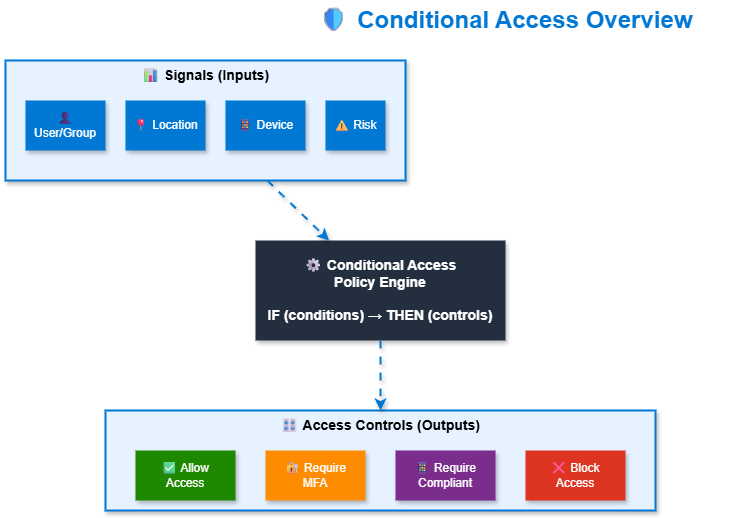

The diagram above was exported from draw.io. Its source (the exported page's mxGraphModel, read from the mxfile embedded in the PNG):
<mxGraphModel dx="1426" dy="635" grid="1" gridSize="10" guides="1" tooltips="1" connect="1" arrows="1" fold="1" page="1" pageScale="1" pageWidth="1200" pageHeight="800" math="0" shadow="1">
  <root>
    <mxCell id="0" />
    <mxCell id="1" parent="0" />
    <mxCell id="title" value="🛡 Conditional Access Overview" style="text;html=1;strokeColor=none;fillColor=none;align=center;verticalAlign=middle;whiteSpace=wrap;rounded=0;fontSize=24;fontStyle=1;fontColor=#0078D4;" parent="1" vertex="1">
      <mxGeometry x="350" y="20" width="500" height="40" as="geometry" />
    </mxCell>
    <mxCell id="signals-container" value="📊 Signals (Inputs)" style="rounded=0;whiteSpace=wrap;html=1;fillColor=#E6F2FF;strokeColor=#0078D4;strokeWidth=2;shadow=1;verticalAlign=top;fontStyle=1;fontSize=14;" parent="1" vertex="1">
      <mxGeometry x="100" y="80" width="400" height="120" as="geometry" />
    </mxCell>
    <mxCell id="signal1" value="👤 User/Group" style="rounded=0;whiteSpace=wrap;html=1;fillColor=#0078D4;strokeColor=none;fontColor=#FFFFFF;shadow=1;" parent="1" vertex="1">
      <mxGeometry x="120" y="120" width="80" height="50" as="geometry" />
    </mxCell>
    <mxCell id="signal2" value="📍 Location" style="rounded=0;whiteSpace=wrap;html=1;fillColor=#0078D4;strokeColor=none;fontColor=#FFFFFF;shadow=1;" parent="1" vertex="1">
      <mxGeometry x="220" y="120" width="80" height="50" as="geometry" />
    </mxCell>
    <mxCell id="signal3" value="📱 Device" style="rounded=0;whiteSpace=wrap;html=1;fillColor=#0078D4;strokeColor=none;fontColor=#FFFFFF;shadow=1;" parent="1" vertex="1">
      <mxGeometry x="320" y="120" width="80" height="50" as="geometry" />
    </mxCell>
    <mxCell id="signal4" value="⚠ Risk" style="rounded=0;whiteSpace=wrap;html=1;fillColor=#0078D4;strokeColor=none;fontColor=#FFFFFF;shadow=1;" parent="1" vertex="1">
      <mxGeometry x="420" y="120" width="60" height="50" as="geometry" />
    </mxCell>
    <mxCell id="engine" value="⚙ Conditional Access&#10;Policy Engine&#10;&#10;IF (conditions) → THEN (controls)" style="rounded=0;whiteSpace=wrap;html=1;fillColor=#232F3E;strokeColor=none;fontColor=#FFFFFF;shadow=1;fontSize=14;fontStyle=1;" parent="1" vertex="1">
      <mxGeometry x="350" y="260" width="250" height="100" as="geometry" />
    </mxCell>
    <mxCell id="arrow-to-engine" style="endArrow=classic;html=1;strokeWidth=2;strokeColor=#0078D4;flowAnimation=1;shadow=1;" parent="1" source="signals-container" target="engine" edge="1">
      <mxGeometry relative="1" as="geometry" />
    </mxCell>
    <mxCell id="controls-container" value="🎛 Access Controls (Outputs)" style="rounded=0;whiteSpace=wrap;html=1;fillColor=#E6F2FF;strokeColor=#0078D4;strokeWidth=2;shadow=1;verticalAlign=top;fontStyle=1;fontSize=14;" parent="1" vertex="1">
      <mxGeometry x="200" y="430" width="550" height="100" as="geometry" />
    </mxCell>
    <mxCell id="allow" value="✅ Allow&#10;Access" style="rounded=0;whiteSpace=wrap;html=1;fillColor=#1E8900;strokeColor=none;fontColor=#FFFFFF;shadow=1;" parent="1" vertex="1">
      <mxGeometry x="230" y="470" width="100" height="50" as="geometry" />
    </mxCell>
    <mxCell id="mfa" value="🔐 Require&#10;MFA" style="rounded=0;whiteSpace=wrap;html=1;fillColor=#FF8C00;strokeColor=none;fontColor=#FFFFFF;shadow=1;" parent="1" vertex="1">
      <mxGeometry x="360" y="470" width="100" height="50" as="geometry" />
    </mxCell>
    <mxCell id="compliant" value="📱 Require&#10;Compliant" style="rounded=0;whiteSpace=wrap;html=1;fillColor=#7B2D8E;strokeColor=none;fontColor=#FFFFFF;shadow=1;" parent="1" vertex="1">
      <mxGeometry x="490" y="470" width="100" height="50" as="geometry" />
    </mxCell>
    <mxCell id="block" value="❌ Block&#10;Access" style="rounded=0;whiteSpace=wrap;html=1;fillColor=#DD3522;strokeColor=none;fontColor=#FFFFFF;shadow=1;" parent="1" vertex="1">
      <mxGeometry x="620" y="470" width="100" height="50" as="geometry" />
    </mxCell>
    <mxCell id="arrow-to-controls" style="endArrow=classic;html=1;strokeWidth=2;strokeColor=#0078D4;flowAnimation=1;shadow=1;" parent="1" source="engine" target="controls-container" edge="1">
      <mxGeometry relative="1" as="geometry" />
    </mxCell>
  </root>
</mxGraphModel>